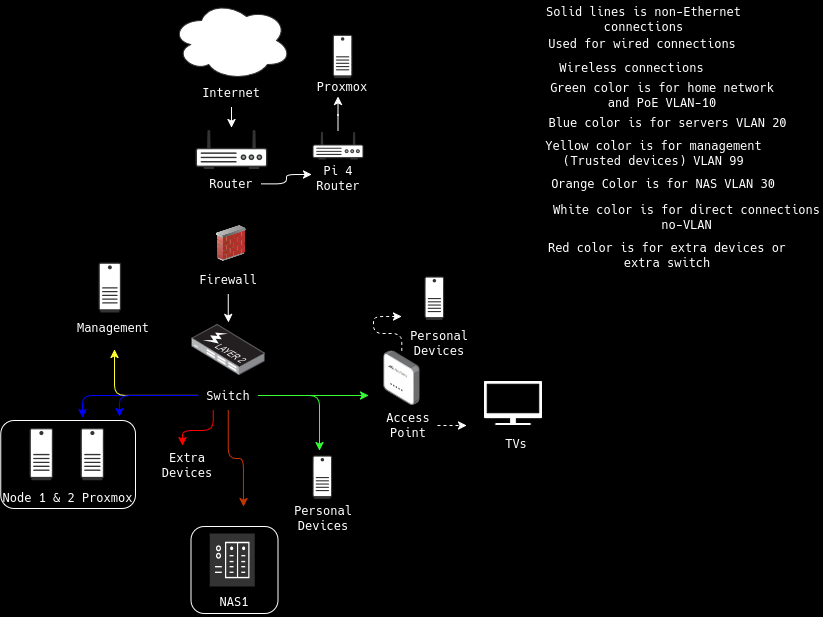

The diagram above was exported from draw.io. Its source (the exported page's mxGraphModel, read from the mxfile embedded in the PNG):
<mxGraphModel dx="1402" dy="799" grid="0" gridSize="10" guides="1" tooltips="1" connect="1" arrows="1" fold="1" page="1" pageScale="1" pageWidth="850" pageHeight="1100" background="light-dark(#000000,#000000)" math="0" shadow="0">
  <root>
    <mxCell id="0" />
    <mxCell id="1" parent="0" />
    <mxCell id="iBULV4cfB1VRjPO2Z0F1-29" parent="1" style="whiteSpace=wrap;html=1;aspect=fixed;labelBackgroundColor=none;rounded=1;fillColor=none;strokeColor=light-dark(#FFFFFF,#FFFFFF);" value="" vertex="1">
      <mxGeometry height="87" width="87" x="378.56" y="548" as="geometry" />
    </mxCell>
    <mxCell id="iBULV4cfB1VRjPO2Z0F1-27" parent="1" style="rounded=1;whiteSpace=wrap;html=1;labelBackgroundColor=none;fillColor=none;strokeColor=light-dark(#FFFFFF,#FFFFFF);" value="" vertex="1">
      <mxGeometry height="88" width="134.76" x="188.3" y="442" as="geometry" />
    </mxCell>
    <mxCell id="iBULV4cfB1VRjPO2Z0F1-1" parent="1" style="ellipse;shape=cloud;whiteSpace=wrap;html=1;labelBackgroundColor=none;rounded=1;strokeColor=light-dark(#333333,#FFFFFF);fillColor=light-dark(#FFFFFF,#000000);" value="" vertex="1">
      <mxGeometry height="80" width="120" x="359" y="22" as="geometry" />
    </mxCell>
    <mxCell id="iBULV4cfB1VRjPO2Z0F1-3" edge="1" parent="1" source="iBULV4cfB1VRjPO2Z0F1-2" style="edgeStyle=orthogonalEdgeStyle;rounded=1;orthogonalLoop=1;jettySize=auto;html=1;endArrow=classic;endFill=1;labelBackgroundColor=none;fontColor=default;strokeColor=light-dark(#FFFFFF,#FFFFFF);">
      <mxGeometry relative="1" as="geometry">
        <mxPoint x="419" y="149" as="targetPoint" />
      </mxGeometry>
    </mxCell>
    <mxCell id="iBULV4cfB1VRjPO2Z0F1-2" parent="1" style="text;html=1;whiteSpace=wrap;strokeColor=none;fillColor=none;align=center;verticalAlign=middle;rounded=1;labelBackgroundColor=none;fontColor=light-dark(#FFFFFF,#FFFFFF);" value="Internet" vertex="1">
      <mxGeometry height="30" width="60" x="389" y="99" as="geometry" />
    </mxCell>
    <mxCell id="iBULV4cfB1VRjPO2Z0F1-5" parent="1" style="fillColorStyles=neutralFill;neutralFill=#9DA6A8;shape=mxgraph.networks2.icon;aspect=fixed;network2IconShadow=1;network2bgFillColor=none;labelPosition=center;verticalLabelPosition=bottom;align=center;verticalAlign=top;network2Icon=mxgraph.networks2.router;network2IconXOffset=0.0001;network2IconYOffset=-0.1142;network2IconW=1;network2IconH=0.5485;labelBackgroundColor=none;rounded=1;strokeColor=light-dark(#333333,#FFFFFF);" value="" vertex="1">
      <mxGeometry height="39.43" width="71.88" x="383.06" y="151" as="geometry" />
    </mxCell>
    <mxCell id="iBULV4cfB1VRjPO2Z0F1-7" edge="1" parent="1" source="iBULV4cfB1VRjPO2Z0F1-6" style="edgeStyle=orthogonalEdgeStyle;rounded=1;orthogonalLoop=1;jettySize=auto;html=1;endArrow=none;endFill=0;labelBackgroundColor=none;fontColor=default;strokeColor=default;">
      <mxGeometry relative="1" as="geometry">
        <mxPoint x="419" y="243" as="targetPoint" />
      </mxGeometry>
    </mxCell>
    <mxCell id="iBULV4cfB1VRjPO2Z0F1-37" edge="1" parent="1" source="iBULV4cfB1VRjPO2Z0F1-6" style="edgeStyle=orthogonalEdgeStyle;rounded=1;orthogonalLoop=1;jettySize=auto;html=1;endArrow=classic;endFill=1;labelBackgroundColor=none;fontColor=default;strokeColor=light-dark(#FFFFFF,#FFFFFF);">
      <mxGeometry relative="1" as="geometry">
        <mxPoint x="499" y="196" as="targetPoint" />
      </mxGeometry>
    </mxCell>
    <mxCell id="iBULV4cfB1VRjPO2Z0F1-6" parent="1" style="text;html=1;whiteSpace=wrap;strokeColor=none;fillColor=none;align=center;verticalAlign=middle;rounded=1;labelBackgroundColor=none;fontColor=light-dark(#FFFFFF,#FFFFFF);" value="Router" vertex="1">
      <mxGeometry height="30" width="60" x="389" y="190.43" as="geometry" />
    </mxCell>
    <mxCell id="iBULV4cfB1VRjPO2Z0F1-10" parent="1" style="image;html=1;image=img/lib/clip_art/networking/Firewall_02_128x128.png;labelBackgroundColor=none;rounded=1;imageBackground=none;" value="" vertex="1">
      <mxGeometry height="36" width="46.47" x="395.77" y="247" as="geometry" />
    </mxCell>
    <mxCell id="iBULV4cfB1VRjPO2Z0F1-12" edge="1" parent="1" source="iBULV4cfB1VRjPO2Z0F1-11" style="edgeStyle=orthogonalEdgeStyle;rounded=1;orthogonalLoop=1;jettySize=auto;html=1;endArrow=classic;endFill=1;labelBackgroundColor=none;fontColor=default;strokeColor=light-dark(#FFFFFF,#FFFFFF);">
      <mxGeometry relative="1" as="geometry">
        <mxPoint x="416" y="344" as="targetPoint" />
      </mxGeometry>
    </mxCell>
    <mxCell id="iBULV4cfB1VRjPO2Z0F1-11" parent="1" style="text;html=1;whiteSpace=wrap;strokeColor=none;fillColor=none;align=center;verticalAlign=middle;rounded=1;labelBackgroundColor=none;fontColor=light-dark(#FFFFFF,#FFFFFF);" value="Firewall" vertex="1">
      <mxGeometry height="30" width="60" x="385.76" y="286" as="geometry" />
    </mxCell>
    <mxCell id="iBULV4cfB1VRjPO2Z0F1-13" parent="1" style="image;points=[];aspect=fixed;html=1;align=center;shadow=0;dashed=0;image=img/lib/allied_telesis/switch/Switch_24_port_L2_POE.svg;labelBackgroundColor=none;rounded=1;" value="" vertex="1">
      <mxGeometry height="51" width="74.4" x="378.56" y="346" as="geometry" />
    </mxCell>
    <mxCell id="iBULV4cfB1VRjPO2Z0F1-22" edge="1" parent="1" source="iBULV4cfB1VRjPO2Z0F1-14" style="edgeStyle=orthogonalEdgeStyle;rounded=1;orthogonalLoop=1;jettySize=auto;html=1;labelBackgroundColor=none;fontColor=default;strokeColor=light-dark(#33FF33,#33FF33);">
      <mxGeometry relative="1" as="geometry">
        <mxPoint x="556" y="417" as="targetPoint" />
      </mxGeometry>
    </mxCell>
    <mxCell id="iBULV4cfB1VRjPO2Z0F1-24" edge="1" parent="1" source="iBULV4cfB1VRjPO2Z0F1-14" style="edgeStyle=orthogonalEdgeStyle;rounded=1;orthogonalLoop=1;jettySize=auto;html=1;labelBackgroundColor=none;fontColor=default;fillColor=#fa6800;strokeColor=light-dark(#C73500,#FF8000);">
      <mxGeometry relative="1" as="geometry">
        <mxPoint x="431" y="528" as="targetPoint" />
      </mxGeometry>
    </mxCell>
    <mxCell id="iBULV4cfB1VRjPO2Z0F1-28" edge="1" parent="1" source="iBULV4cfB1VRjPO2Z0F1-14" style="edgeStyle=orthogonalEdgeStyle;rounded=1;orthogonalLoop=1;jettySize=auto;html=1;labelBackgroundColor=none;fontColor=default;strokeColor=light-dark(#0000FF,#0000FF);">
      <mxGeometry relative="1" as="geometry">
        <mxPoint x="270" y="439" as="targetPoint" />
      </mxGeometry>
    </mxCell>
    <mxCell id="iBULV4cfB1VRjPO2Z0F1-41" edge="1" parent="1" source="iBULV4cfB1VRjPO2Z0F1-14" style="edgeStyle=orthogonalEdgeStyle;rounded=1;orthogonalLoop=1;jettySize=auto;html=1;labelBackgroundColor=none;fontColor=default;strokeColor=light-dark(#FFFF33,#FFFF33);">
      <mxGeometry relative="1" as="geometry">
        <mxPoint x="302" y="371" as="targetPoint" />
      </mxGeometry>
    </mxCell>
    <mxCell id="iBULV4cfB1VRjPO2Z0F1-43" edge="1" parent="1" source="iBULV4cfB1VRjPO2Z0F1-14" style="edgeStyle=orthogonalEdgeStyle;rounded=1;orthogonalLoop=1;jettySize=auto;html=1;exitX=1;exitY=0.5;exitDx=0;exitDy=0;labelBackgroundColor=none;fontColor=default;strokeColor=light-dark(#33FF33,#33FF33);">
      <mxGeometry relative="1" as="geometry">
        <Array as="points">
          <mxPoint x="507" y="417" />
        </Array>
        <mxPoint x="507" y="472" as="targetPoint" />
      </mxGeometry>
    </mxCell>
    <mxCell id="iBULV4cfB1VRjPO2Z0F1-48" edge="1" parent="1" source="iBULV4cfB1VRjPO2Z0F1-14" style="edgeStyle=orthogonalEdgeStyle;rounded=1;orthogonalLoop=1;jettySize=auto;html=1;exitX=0.25;exitY=1;exitDx=0;exitDy=0;labelBackgroundColor=none;fontColor=default;strokeColor=light-dark(#FF0000,#FF0000);">
      <mxGeometry relative="1" as="geometry">
        <mxPoint x="370" y="467" as="targetPoint" />
      </mxGeometry>
    </mxCell>
    <mxCell id="iBULV4cfB1VRjPO2Z0F1-55" edge="1" parent="1" source="iBULV4cfB1VRjPO2Z0F1-14" style="edgeStyle=orthogonalEdgeStyle;rounded=1;orthogonalLoop=1;jettySize=auto;html=1;labelBackgroundColor=none;fontColor=default;strokeColor=light-dark(#0000FF,#0000FF);">
      <mxGeometry relative="1" as="geometry">
        <mxPoint x="307" y="438" as="targetPoint" />
      </mxGeometry>
    </mxCell>
    <mxCell id="iBULV4cfB1VRjPO2Z0F1-14" parent="1" style="text;html=1;whiteSpace=wrap;strokeColor=none;fillColor=none;align=center;verticalAlign=middle;rounded=1;labelBackgroundColor=none;fontColor=light-dark(#FFFFFF,#FFFFFF);" value="Switch" vertex="1">
      <mxGeometry height="30" width="60" x="385.76" y="402" as="geometry" />
    </mxCell>
    <mxCell id="iBULV4cfB1VRjPO2Z0F1-16" parent="1" style="shape=mxgraph.networks2.icon;aspect=fixed;network2IconShadow=1;network2bgFillColor=none;labelPosition=center;verticalLabelPosition=bottom;align=center;verticalAlign=top;network2Icon=mxgraph.networks2.desktop_pc;network2IconXOffset=-0.0034;network2IconYOffset=0.00035;network2IconW=0.453;network2IconH=0.9995;labelBackgroundColor=none;rounded=1;strokeColor=light-dark(#333333,#FFFFFF);" value="" vertex="1">
      <mxGeometry height="52.18" width="23.65" x="217" y="449.5" as="geometry" />
    </mxCell>
    <mxCell id="iBULV4cfB1VRjPO2Z0F1-17" parent="1" style="shape=mxgraph.networks2.icon;aspect=fixed;network2IconShadow=1;network2bgFillColor=none;labelPosition=center;verticalLabelPosition=bottom;align=center;verticalAlign=top;network2Icon=mxgraph.networks2.desktop_pc;network2IconXOffset=-0.0034;network2IconYOffset=0.00035;network2IconW=0.453;network2IconH=0.9995;labelBackgroundColor=none;rounded=1;strokeColor=light-dark(#333333,#FFFFFF);" value="" vertex="1">
      <mxGeometry height="52.18" width="23.65" x="268" y="449.5" as="geometry" />
    </mxCell>
    <mxCell id="iBULV4cfB1VRjPO2Z0F1-18" parent="1" style="text;html=1;whiteSpace=wrap;strokeColor=none;fillColor=none;align=center;verticalAlign=middle;rounded=1;labelBackgroundColor=none;fontColor=light-dark(#FFFFFF,#FFFFFF);" value="Node 1 &amp;amp; 2 Proxmox" vertex="1">
      <mxGeometry height="30" width="136.7" x="187.33" y="503.5" as="geometry" />
    </mxCell>
    <mxCell id="iBULV4cfB1VRjPO2Z0F1-47" edge="1" parent="1" source="iBULV4cfB1VRjPO2Z0F1-21" style="edgeStyle=orthogonalEdgeStyle;rounded=1;orthogonalLoop=1;jettySize=auto;html=1;dashed=1;labelBackgroundColor=none;fontColor=default;strokeColor=light-dark(#FFFFFF,#FFFFFF);">
      <mxGeometry relative="1" as="geometry">
        <Array as="points">
          <mxPoint x="589" y="355" />
          <mxPoint x="561" y="355" />
          <mxPoint x="561" y="338" />
        </Array>
        <mxPoint x="589" y="338" as="targetPoint" />
      </mxGeometry>
    </mxCell>
    <mxCell id="iBULV4cfB1VRjPO2Z0F1-21" parent="1" style="image;points=[];aspect=fixed;html=1;align=center;shadow=0;dashed=0;image=img/lib/allied_telesis/wireless/Access_Point_Indoor.svg;imageBackground=none;labelBackgroundColor=none;rounded=1;" value="" vertex="1">
      <mxGeometry height="54.6" width="36.6" x="571" y="372.4" as="geometry" />
    </mxCell>
    <mxCell id="iBULV4cfB1VRjPO2Z0F1-45" edge="1" parent="1" source="iBULV4cfB1VRjPO2Z0F1-23" style="edgeStyle=orthogonalEdgeStyle;rounded=1;orthogonalLoop=1;jettySize=auto;html=1;exitX=1;exitY=0.5;exitDx=0;exitDy=0;dashed=1;labelBackgroundColor=none;fontColor=default;strokeColor=light-dark(#FFFFFF,#FFFFFF);">
      <mxGeometry relative="1" as="geometry">
        <mxPoint x="654" y="447" as="targetPoint" />
      </mxGeometry>
    </mxCell>
    <mxCell id="iBULV4cfB1VRjPO2Z0F1-23" parent="1" style="text;html=1;whiteSpace=wrap;strokeColor=none;fillColor=none;align=center;verticalAlign=middle;rounded=1;labelBackgroundColor=none;fontColor=light-dark(#FFFFFF,#FFFFFF);" value="Access Point" vertex="1">
      <mxGeometry height="30" width="59.5" x="565.5" y="432" as="geometry" />
    </mxCell>
    <mxCell id="iBULV4cfB1VRjPO2Z0F1-25" parent="1" style="sketch=0;pointerEvents=1;shadow=0;dashed=0;html=1;labelPosition=center;verticalLabelPosition=bottom;verticalAlign=top;align=center;outlineConnect=0;shape=mxgraph.veeam2.nas;labelBackgroundColor=none;rounded=1;fillColor=light-dark(#333333,#9AC7BF);strokeColor=light-dark(#333333,#FFFFFF);" value="" vertex="1">
      <mxGeometry height="53" width="45" x="397.24" y="555" as="geometry" />
    </mxCell>
    <mxCell id="iBULV4cfB1VRjPO2Z0F1-26" parent="1" style="text;html=1;whiteSpace=wrap;strokeColor=none;fillColor=none;align=center;verticalAlign=middle;rounded=1;labelBackgroundColor=none;fontColor=light-dark(#FFFFFF,#FFFFFF);" value="NAS1" vertex="1">
      <mxGeometry height="30" width="60" x="392.06" y="608" as="geometry" />
    </mxCell>
    <mxCell id="iBULV4cfB1VRjPO2Z0F1-31" parent="1" style="text;html=1;whiteSpace=wrap;strokeColor=none;fillColor=none;align=center;verticalAlign=middle;rounded=1;labelBackgroundColor=none;fontColor=light-dark(#FFFFFF,#FFFFFF);" value="TVs" vertex="1">
      <mxGeometry height="30" width="60" x="674" y="449.5" as="geometry" />
    </mxCell>
    <mxCell id="iBULV4cfB1VRjPO2Z0F1-38" parent="1" style="text;html=1;whiteSpace=wrap;strokeColor=none;fillColor=none;align=center;verticalAlign=middle;rounded=1;labelBackgroundColor=none;fontColor=light-dark(#FFFFFF,#FFFFFF);" value="Pi 4 Router" vertex="1">
      <mxGeometry height="30" width="60" x="495.58" y="184.75" as="geometry" />
    </mxCell>
    <mxCell id="iBULV4cfB1VRjPO2Z0F1-40" parent="1" style="text;html=1;whiteSpace=wrap;strokeColor=none;fillColor=none;align=center;verticalAlign=middle;rounded=1;labelBackgroundColor=none;fontColor=light-dark(#FFFFFF,#FFFFFF);" value="Proxmox" vertex="1">
      <mxGeometry height="30" width="60" x="500.06" y="93" as="geometry" />
    </mxCell>
    <mxCell id="iBULV4cfB1VRjPO2Z0F1-42" parent="1" style="text;html=1;whiteSpace=wrap;strokeColor=none;fillColor=none;align=center;verticalAlign=middle;rounded=1;labelBackgroundColor=none;fontColor=light-dark(#FFFFFF,#FFFFFF);" value="Management" vertex="1">
      <mxGeometry height="30" width="60" x="271" y="334" as="geometry" />
    </mxCell>
    <mxCell id="iBULV4cfB1VRjPO2Z0F1-49" parent="1" style="text;html=1;whiteSpace=wrap;strokeColor=none;fillColor=none;align=center;verticalAlign=middle;rounded=1;labelBackgroundColor=none;fontColor=light-dark(#FFFFFF,#FFFFFF);" value="Extra Devices" vertex="1">
      <mxGeometry height="30" width="60" x="345" y="471.68" as="geometry" />
    </mxCell>
    <mxCell id="iBULV4cfB1VRjPO2Z0F1-50" parent="1" style="sketch=0;pointerEvents=1;shadow=0;dashed=0;html=1;labelPosition=center;verticalLabelPosition=bottom;verticalAlign=top;outlineConnect=0;align=center;shape=mxgraph.office.devices.tv;labelBackgroundColor=none;rounded=1;" value="" vertex="1">
      <mxGeometry height="45" width="59" x="671" y="402" as="geometry" />
    </mxCell>
    <mxCell id="iBULV4cfB1VRjPO2Z0F1-53" parent="1" style="shape=mxgraph.networks2.icon;aspect=fixed;network2IconShadow=1;network2bgFillColor=none;labelPosition=center;verticalLabelPosition=bottom;align=center;verticalAlign=top;network2Icon=mxgraph.networks2.desktop_pc;network2IconXOffset=-0.0034;network2IconYOffset=0.00035;network2IconW=0.453;network2IconH=0.9995;labelBackgroundColor=none;rounded=1;strokeColor=light-dark(#333333,#FFFFFF);" value="" vertex="1">
      <mxGeometry height="43.36" width="19.65" x="612" y="298" as="geometry" />
    </mxCell>
    <mxCell id="iBULV4cfB1VRjPO2Z0F1-57" edge="1" parent="1" style="endArrow=none;html=1;rounded=1;labelBackgroundColor=none;fontColor=light-dark(#000000,#000000);" value="">
      <mxGeometry height="50" relative="1" width="50" as="geometry">
        <mxPoint x="690" y="35" as="sourcePoint" />
        <mxPoint x="717" y="35" as="targetPoint" />
      </mxGeometry>
    </mxCell>
    <mxCell id="iBULV4cfB1VRjPO2Z0F1-58" parent="1" style="text;html=1;whiteSpace=wrap;strokeColor=none;fillColor=none;align=center;verticalAlign=middle;rounded=1;labelBackgroundColor=none;fontColor=light-dark(#FFFFFF,#FFFFFF);" value="Solid lines is non-Ethernet connections" vertex="1">
      <mxGeometry height="30" width="229" x="717" y="26.32" as="geometry" />
    </mxCell>
    <mxCell id="iBULV4cfB1VRjPO2Z0F1-59" edge="1" parent="1" style="endArrow=classic;html=1;rounded=1;labelBackgroundColor=none;fontColor=light-dark(#000000,#000000);" value="">
      <mxGeometry height="50" relative="1" width="50" as="geometry">
        <mxPoint x="694" y="64.5" as="sourcePoint" />
        <mxPoint x="721" y="64.5" as="targetPoint" />
      </mxGeometry>
    </mxCell>
    <mxCell id="iBULV4cfB1VRjPO2Z0F1-60" parent="1" style="text;html=1;whiteSpace=wrap;strokeColor=none;fillColor=none;align=center;verticalAlign=middle;rounded=1;labelBackgroundColor=none;fontColor=light-dark(#FFFFFF,#FFFFFF);" value="Used for wired connections" vertex="1">
      <mxGeometry height="30" width="192" x="734" y="50" as="geometry" />
    </mxCell>
    <mxCell id="iBULV4cfB1VRjPO2Z0F1-61" edge="1" parent="1" style="endArrow=classic;html=1;rounded=1;dashed=1;labelBackgroundColor=none;fontColor=light-dark(#000000,#000000);" value="">
      <mxGeometry height="50" relative="1" width="50" as="geometry">
        <mxPoint x="687.8" y="88.5" as="sourcePoint" />
        <mxPoint x="720.1999999999999" y="89" as="targetPoint" />
      </mxGeometry>
    </mxCell>
    <mxCell id="iBULV4cfB1VRjPO2Z0F1-62" parent="1" style="text;html=1;whiteSpace=wrap;strokeColor=none;fillColor=none;align=center;verticalAlign=middle;rounded=1;labelBackgroundColor=none;fontColor=light-dark(#FFFFFF,#FFFFFF);" value="Wireless connections" vertex="1">
      <mxGeometry height="30" width="171" x="734" y="74" as="geometry" />
    </mxCell>
    <mxCell id="iBULV4cfB1VRjPO2Z0F1-63" parent="1" style="text;html=1;whiteSpace=wrap;strokeColor=none;fillColor=none;align=center;verticalAlign=middle;rounded=1;labelBackgroundColor=none;fontColor=light-dark(#FFFFFF,#FFFFFF);" value="Green color is for home network and PoE VLAN-10" vertex="1">
      <mxGeometry height="30" width="232" x="734" y="102" as="geometry" />
    </mxCell>
    <mxCell id="iBULV4cfB1VRjPO2Z0F1-64" parent="1" style="text;html=1;whiteSpace=wrap;strokeColor=none;fillColor=none;align=center;verticalAlign=middle;rounded=1;labelBackgroundColor=none;fontColor=light-dark(#FFFFFF,#FFFFFF);" value="Blue color is for servers VLAN 20" vertex="1">
      <mxGeometry height="30" width="243" x="734" y="129" as="geometry" />
    </mxCell>
    <mxCell id="iBULV4cfB1VRjPO2Z0F1-65" parent="1" style="text;html=1;whiteSpace=wrap;strokeColor=none;fillColor=none;align=center;verticalAlign=middle;rounded=1;labelBackgroundColor=none;fontColor=light-dark(#FFFFFF,#FFFFFF);" value="Yellow color is for management (Trusted devices) VLAN 99" vertex="1">
      <mxGeometry height="30" width="235" x="724" y="160.43" as="geometry" />
    </mxCell>
    <mxCell id="iBULV4cfB1VRjPO2Z0F1-66" parent="1" style="text;html=1;whiteSpace=wrap;strokeColor=none;fillColor=none;align=center;verticalAlign=middle;rounded=1;labelBackgroundColor=none;fontColor=light-dark(#FFFFFF,#FFFFFF);" value="Orange Color is for NAS VLAN 30" vertex="1">
      <mxGeometry height="30" width="234" x="734" y="190.43" as="geometry" />
    </mxCell>
    <mxCell id="iBULV4cfB1VRjPO2Z0F1-67" parent="1" style="text;html=1;whiteSpace=wrap;strokeColor=none;fillColor=none;align=center;verticalAlign=middle;rounded=1;labelBackgroundColor=none;fontColor=light-dark(#FFFFFF,#FFFFFF);" value="White color is for direct connections no-VLAN" vertex="1">
      <mxGeometry height="30" width="271" x="738.5" y="224" as="geometry" />
    </mxCell>
    <mxCell id="iBULV4cfB1VRjPO2Z0F1-68" parent="1" style="text;html=1;whiteSpace=wrap;strokeColor=none;fillColor=none;align=center;verticalAlign=middle;rounded=1;labelBackgroundColor=none;fontColor=light-dark(#FFFFFF,#FFFFFF);" value="Red color is for extra devices or extra switch" vertex="1">
      <mxGeometry height="30" width="249.5" x="730" y="262" as="geometry" />
    </mxCell>
    <mxCell id="iBULV4cfB1VRjPO2Z0F1-69" parent="1" style="shape=mxgraph.networks2.icon;aspect=fixed;network2IconShadow=1;network2bgFillColor=none;labelPosition=center;verticalLabelPosition=bottom;align=center;verticalAlign=top;network2Icon=mxgraph.networks2.desktop_pc;network2IconXOffset=-0.0034;network2IconYOffset=0.00035;network2IconW=0.453;network2IconH=0.9995;labelBackgroundColor=none;rounded=1;strokeColor=light-dark(#333333,#FFFFFF);" value="" vertex="1">
      <mxGeometry height="43.36" width="19.65" x="520.23" y="56.319999999999986" as="geometry" />
    </mxCell>
    <mxCell id="iBULV4cfB1VRjPO2Z0F1-70" parent="1" style="text;html=1;whiteSpace=wrap;strokeColor=none;fillColor=none;align=center;verticalAlign=middle;rounded=1;labelBackgroundColor=none;fontColor=light-dark(#FFFFFF,#FFFFFF);labelBorderColor=none;" value="Personal Devices" vertex="1">
      <mxGeometry height="30" width="60" x="596.9999999999999" y="350" as="geometry" />
    </mxCell>
    <mxCell id="iBULV4cfB1VRjPO2Z0F1-76" edge="1" parent="1" source="iBULV4cfB1VRjPO2Z0F1-71" style="edgeStyle=orthogonalEdgeStyle;rounded=1;orthogonalLoop=1;jettySize=auto;html=1;labelBackgroundColor=none;fontColor=default;strokeColor=light-dark(#FFFFFF,#FFFFFF);">
      <mxGeometry relative="1" as="geometry">
        <mxPoint x="525.5799999999999" y="118" as="targetPoint" />
      </mxGeometry>
    </mxCell>
    <mxCell id="iBULV4cfB1VRjPO2Z0F1-71" parent="1" style="fillColorStyles=neutralFill;neutralFill=#9DA6A8;shape=mxgraph.networks2.icon;aspect=fixed;network2IconShadow=1;network2bgFillColor=none;labelPosition=center;verticalLabelPosition=bottom;align=center;verticalAlign=top;network2Icon=mxgraph.networks2.router;network2IconXOffset=0.0001;network2IconYOffset=-0.1142;network2IconW=1;network2IconH=0.5485;labelBackgroundColor=none;rounded=1;strokeColor=light-dark(#333333,#FFFFFF);" value="" vertex="1">
      <mxGeometry height="28" width="51.04" x="500.06" y="153" as="geometry" />
    </mxCell>
    <mxCell id="iBULV4cfB1VRjPO2Z0F1-77" parent="1" style="shape=mxgraph.networks2.icon;aspect=fixed;network2IconShadow=1;network2bgFillColor=none;labelPosition=center;verticalLabelPosition=bottom;align=center;verticalAlign=top;network2Icon=mxgraph.networks2.desktop_pc;network2IconXOffset=-0.0034;network2IconYOffset=0.00035;network2IconW=0.453;network2IconH=0.9995;labelBackgroundColor=none;rounded=1;strokeColor=light-dark(#333333,#FFFFFF);" value="" vertex="1">
      <mxGeometry height="43.36" width="19.65" x="500.06000000000006" y="477" as="geometry" />
    </mxCell>
    <mxCell id="iBULV4cfB1VRjPO2Z0F1-78" parent="1" style="text;html=1;whiteSpace=wrap;strokeColor=none;fillColor=none;align=center;verticalAlign=middle;rounded=1;labelBackgroundColor=none;fontColor=light-dark(#FFFFFF,#FFFFFF);" value="Personal Devices" vertex="1">
      <mxGeometry height="30" width="64.33" x="479" y="525" as="geometry" />
    </mxCell>
    <mxCell id="iBULV4cfB1VRjPO2Z0F1-79" parent="1" style="shape=mxgraph.networks2.icon;aspect=fixed;network2IconShadow=1;network2bgFillColor=none;labelPosition=center;verticalLabelPosition=bottom;align=center;verticalAlign=top;network2Icon=mxgraph.networks2.desktop_pc;network2IconXOffset=-0.0034;network2IconYOffset=0.00035;network2IconW=0.453;network2IconH=0.9995;labelBackgroundColor=none;rounded=1;strokeColor=light-dark(#333333,#FFFFFF);" value="" vertex="1">
      <mxGeometry height="49.975" width="22.650000000000002" x="286" y="284.03" as="geometry" />
    </mxCell>
  </root>
</mxGraphModel>